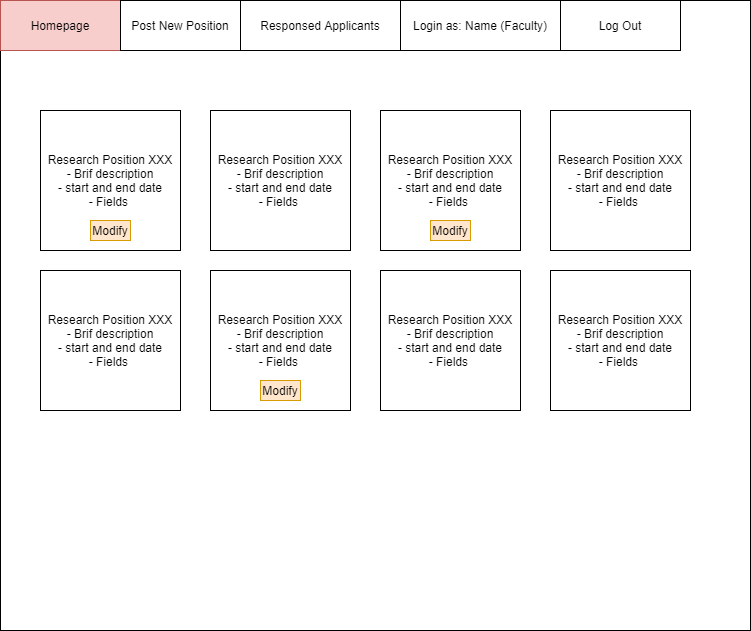

The diagram above was exported from draw.io. Its source (the exported page's mxGraphModel, read from the mxfile embedded in the PNG):
<mxGraphModel dx="1422" dy="744" grid="1" gridSize="10" guides="1" tooltips="1" connect="1" arrows="1" fold="1" page="1" pageScale="1" pageWidth="827" pageHeight="1169" math="0" shadow="0">
  <root>
    <mxCell id="0" />
    <mxCell id="1" parent="0" />
    <mxCell id="lW5Zd_uNmAeCft0E_ivE-1" value="" style="rounded=0;whiteSpace=wrap;html=1;" vertex="1" parent="1">
      <mxGeometry x="40" y="70" width="750" height="630" as="geometry" />
    </mxCell>
    <mxCell id="lW5Zd_uNmAeCft0E_ivE-2" value="Homepage" style="rounded=0;whiteSpace=wrap;html=1;fillColor=#f8cecc;strokeColor=#b85450;" vertex="1" parent="1">
      <mxGeometry x="40" y="70" width="120" height="50" as="geometry" />
    </mxCell>
    <mxCell id="lW5Zd_uNmAeCft0E_ivE-3" value="Post New Position" style="rounded=0;whiteSpace=wrap;html=1;" vertex="1" parent="1">
      <mxGeometry x="160" y="70" width="120" height="50" as="geometry" />
    </mxCell>
    <mxCell id="lW5Zd_uNmAeCft0E_ivE-4" value="Login as: Name (Faculty)" style="rounded=0;whiteSpace=wrap;html=1;" vertex="1" parent="1">
      <mxGeometry x="440" y="70" width="160" height="50" as="geometry" />
    </mxCell>
    <mxCell id="lW5Zd_uNmAeCft0E_ivE-5" value="Log Out" style="rounded=0;whiteSpace=wrap;html=1;" vertex="1" parent="1">
      <mxGeometry x="600" y="70" width="120" height="50" as="geometry" />
    </mxCell>
    <mxCell id="lW5Zd_uNmAeCft0E_ivE-6" value="Research Position XXX&lt;br&gt;- Brif description&lt;br&gt;- start and end date&lt;br&gt;- Fields&amp;nbsp;" style="rounded=0;whiteSpace=wrap;html=1;align=center;" vertex="1" parent="1">
      <mxGeometry x="80" y="180" width="140" height="140" as="geometry" />
    </mxCell>
    <mxCell id="lW5Zd_uNmAeCft0E_ivE-7" value="Research Position XXX&lt;br&gt;- Brif description&lt;br&gt;- start and end date&lt;br&gt;- Fields&amp;nbsp;" style="rounded=0;whiteSpace=wrap;html=1;align=center;" vertex="1" parent="1">
      <mxGeometry x="250" y="180" width="140" height="140" as="geometry" />
    </mxCell>
    <mxCell id="lW5Zd_uNmAeCft0E_ivE-8" value="Research Position XXX&lt;br&gt;- Brif description&lt;br&gt;- start and end date&lt;br&gt;- Fields&amp;nbsp;" style="rounded=0;whiteSpace=wrap;html=1;align=center;" vertex="1" parent="1">
      <mxGeometry x="420" y="180" width="140" height="140" as="geometry" />
    </mxCell>
    <mxCell id="lW5Zd_uNmAeCft0E_ivE-9" value="Research Position XXX&lt;br&gt;- Brif description&lt;br&gt;- start and end date&lt;br&gt;- Fields&amp;nbsp;" style="rounded=0;whiteSpace=wrap;html=1;align=center;" vertex="1" parent="1">
      <mxGeometry x="590" y="180" width="140" height="140" as="geometry" />
    </mxCell>
    <mxCell id="lW5Zd_uNmAeCft0E_ivE-10" value="Research Position XXX&lt;br&gt;- Brif description&lt;br&gt;- start and end date&lt;br&gt;- Fields&amp;nbsp;" style="rounded=0;whiteSpace=wrap;html=1;align=center;" vertex="1" parent="1">
      <mxGeometry x="80" y="340" width="140" height="140" as="geometry" />
    </mxCell>
    <mxCell id="lW5Zd_uNmAeCft0E_ivE-11" value="Research Position XXX&lt;br&gt;- Brif description&lt;br&gt;- start and end date&lt;br&gt;- Fields&amp;nbsp;" style="rounded=0;whiteSpace=wrap;html=1;align=center;" vertex="1" parent="1">
      <mxGeometry x="250" y="340" width="140" height="140" as="geometry" />
    </mxCell>
    <mxCell id="lW5Zd_uNmAeCft0E_ivE-12" value="Research Position XXX&lt;br&gt;- Brif description&lt;br&gt;- start and end date&lt;br&gt;- Fields&amp;nbsp;" style="rounded=0;whiteSpace=wrap;html=1;align=center;" vertex="1" parent="1">
      <mxGeometry x="420" y="340" width="140" height="140" as="geometry" />
    </mxCell>
    <mxCell id="lW5Zd_uNmAeCft0E_ivE-13" value="Research Position XXX&lt;br&gt;- Brif description&lt;br&gt;- start and end date&lt;br&gt;- Fields&amp;nbsp;" style="rounded=0;whiteSpace=wrap;html=1;align=center;" vertex="1" parent="1">
      <mxGeometry x="590" y="340" width="140" height="140" as="geometry" />
    </mxCell>
    <mxCell id="lW5Zd_uNmAeCft0E_ivE-14" value="Modify" style="rounded=0;whiteSpace=wrap;html=1;fillColor=#ffe6cc;strokeColor=#d79b00;" vertex="1" parent="1">
      <mxGeometry x="130" y="290" width="40" height="20" as="geometry" />
    </mxCell>
    <mxCell id="lW5Zd_uNmAeCft0E_ivE-15" value="Modify" style="rounded=0;whiteSpace=wrap;html=1;fillColor=#ffe6cc;strokeColor=#d79b00;" vertex="1" parent="1">
      <mxGeometry x="300" y="450" width="40" height="20" as="geometry" />
    </mxCell>
    <mxCell id="lW5Zd_uNmAeCft0E_ivE-16" value="Modify" style="rounded=0;whiteSpace=wrap;html=1;fillColor=#ffe6cc;strokeColor=#d79b00;" vertex="1" parent="1">
      <mxGeometry x="470" y="290" width="40" height="20" as="geometry" />
    </mxCell>
    <mxCell id="lW5Zd_uNmAeCft0E_ivE-17" value="Responsed Applicants" style="rounded=0;whiteSpace=wrap;html=1;" vertex="1" parent="1">
      <mxGeometry x="280" y="70" width="160" height="50" as="geometry" />
    </mxCell>
  </root>
</mxGraphModel>